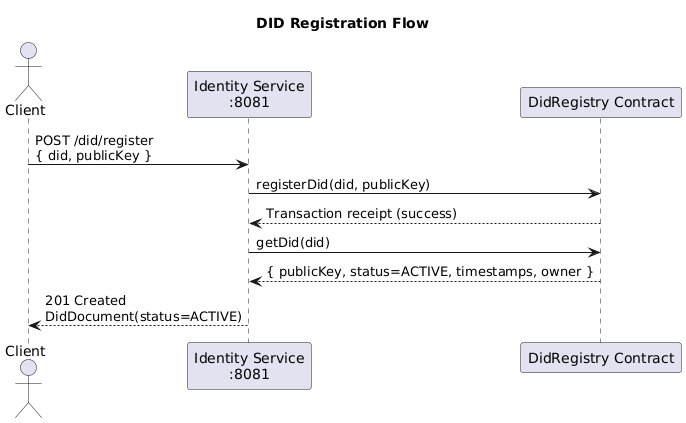

The diagram above was rendered by PlantUML. Its source (embedded in the PNG):
@startuml
title DID Registration Flow

actor Client
participant "Identity Service\n:8081" as Identity
participant "DidRegistry Contract" as Contract

Client -> Identity: POST /did/register\n{ did, publicKey }
Identity -> Contract: registerDid(did, publicKey)
Contract --> Identity: Transaction receipt (success)
Identity -> Contract: getDid(did)
Contract --> Identity: { publicKey, status=ACTIVE, timestamps, owner }
Identity --> Client: 201 Created\nDidDocument(status=ACTIVE)

@enduml